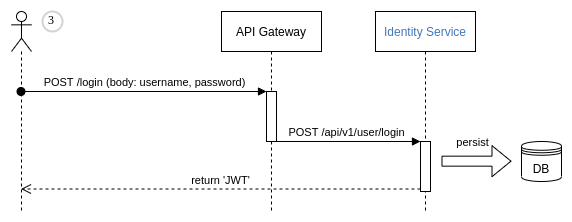

The diagram above was exported from draw.io. Its source (the exported page's mxGraphModel, read from the mxfile embedded in the PNG):
<mxGraphModel dx="1390" dy="714" grid="1" gridSize="10" guides="1" tooltips="1" connect="1" arrows="1" fold="1" page="1" pageScale="1" pageWidth="827" pageHeight="1169" math="0" shadow="0">
  <root>
    <mxCell id="0" />
    <mxCell id="1" parent="0" />
    <mxCell id="2" value="" style="shape=umlLifeline;participant=umlActor;perimeter=lifelinePerimeter;whiteSpace=wrap;html=1;container=1;collapsible=0;recursiveResize=0;verticalAlign=top;spacingTop=36;outlineConnect=0;" vertex="1" parent="1">
      <mxGeometry x="80" y="380" width="20" height="200" as="geometry" />
    </mxCell>
    <mxCell id="3" value="API Gateway" style="shape=umlLifeline;perimeter=lifelinePerimeter;whiteSpace=wrap;html=1;container=1;collapsible=0;recursiveResize=0;outlineConnect=0;fillColor=#ffffff;" vertex="1" parent="1">
      <mxGeometry x="290" y="380" width="100" height="200" as="geometry" />
    </mxCell>
    <mxCell id="4" value="" style="html=1;points=[];perimeter=orthogonalPerimeter;fillColor=#ffffff;" vertex="1" parent="3">
      <mxGeometry x="45" y="80" width="10" height="50" as="geometry" />
    </mxCell>
    <mxCell id="5" value="&lt;span style=&quot;color: rgb(66 , 119 , 187) ; background-color: rgb(255 , 255 , 255)&quot;&gt;Identity Service&lt;/span&gt;" style="shape=umlLifeline;perimeter=lifelinePerimeter;whiteSpace=wrap;html=1;container=1;collapsible=0;recursiveResize=0;outlineConnect=0;fillColor=#ffffff;" vertex="1" parent="1">
      <mxGeometry x="444" y="380" width="100" height="200" as="geometry" />
    </mxCell>
    <mxCell id="6" value="" style="html=1;points=[];perimeter=orthogonalPerimeter;fillColor=#ffffff;" vertex="1" parent="5">
      <mxGeometry x="45" y="130" width="10" height="50" as="geometry" />
    </mxCell>
    <mxCell id="7" value="POST /login (body: username, password)" style="html=1;verticalAlign=bottom;startArrow=oval;endArrow=block;startSize=8;entryX=0;entryY=0;entryDx=0;entryDy=0;entryPerimeter=0;" edge="1" source="2" target="4" parent="1">
      <mxGeometry relative="1" as="geometry">
        <mxPoint x="275" y="650" as="sourcePoint" />
      </mxGeometry>
    </mxCell>
    <mxCell id="8" value="3" style="ellipse;whiteSpace=wrap;html=1;aspect=fixed;strokeWidth=2;fontFamily=Tahoma;spacingBottom=4;spacingRight=2;strokeColor=#d3d3d3;fillColor=#ffffff;" vertex="1" parent="1">
      <mxGeometry x="111" y="380" width="20" height="20" as="geometry" />
    </mxCell>
    <mxCell id="9" value="POST /api/v1/user/login" style="html=1;verticalAlign=bottom;endArrow=block;entryX=0;entryY=0;" edge="1" source="3" target="6" parent="1">
      <mxGeometry relative="1" as="geometry">
        <mxPoint x="445" y="730" as="sourcePoint" />
      </mxGeometry>
    </mxCell>
    <mxCell id="10" value="return 'JWT'" style="html=1;verticalAlign=bottom;endArrow=open;dashed=1;endSize=8;exitX=0;exitY=0.95;" edge="1" source="6" target="2" parent="1">
      <mxGeometry relative="1" as="geometry">
        <mxPoint x="90" y="758" as="targetPoint" />
      </mxGeometry>
    </mxCell>
    <mxCell id="11" value="DB" style="shape=datastore;whiteSpace=wrap;html=1;fillColor=#ffffff;" vertex="1" parent="1">
      <mxGeometry x="590" y="510" width="40" height="40" as="geometry" />
    </mxCell>
    <mxCell id="12" value="" style="shape=flexArrow;endArrow=classic;html=1;" edge="1" parent="1">
      <mxGeometry width="50" height="50" relative="1" as="geometry">
        <mxPoint x="510" y="529.6600000000001" as="sourcePoint" />
        <mxPoint x="580" y="529.6600000000001" as="targetPoint" />
      </mxGeometry>
    </mxCell>
    <mxCell id="13" value="persist" style="edgeLabel;html=1;align=center;verticalAlign=middle;resizable=0;points=[];" vertex="1" connectable="0" parent="12">
      <mxGeometry x="-0.4305" y="-3" relative="1" as="geometry">
        <mxPoint x="10" y="-22.66" as="offset" />
      </mxGeometry>
    </mxCell>
  </root>
</mxGraphModel>